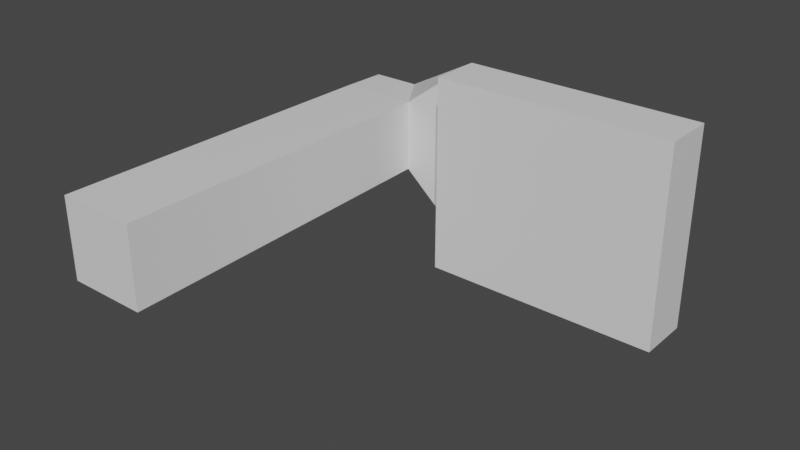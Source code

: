 # Source: Lampv2ProbaPoprawy.blend  (saved by Blender 3.6.11; exported with 4.5.12 LTS)
import bpy
from mathutils import Matrix  # noqa: F401  (used for matrix-valued properties, if any)

bpy.ops.wm.read_factory_settings(use_empty=True)
scene = bpy.context.scene
scene.name = 'Scene'

# ---- collections
col_collection = bpy.data.collections.new('Collection'); scene.collection.children.link(col_collection)

# ---- materials (node trees are filled in below, after node groups)
mat_material = bpy.data.materials.new('Material')
mat_material.alpha_threshold = 0.0
mat_material.use_transparent_shadow = False
mat_material.roughness = 0.5
mat_material.line_color = (0.0, 0.0, 0.0, 1.0)

# ---- material node trees
mat_material.use_nodes = True; mat_material.node_tree.nodes.clear()
_N = mat_material.node_tree.nodes; _L = mat_material.node_tree.links
n0 = _N.new('ShaderNodeOutputMaterial'); n0.name = 'Material Output'; n0.location = (300, 300)
n1 = _N.new('ShaderNodeBsdfPrincipled'); n1.name = 'Principled BSDF'; n1.location = (10, 300)
n1.distribution = 'GGX'
n1.subsurface_method = 'RANDOM_WALK_SKIN'
n1.inputs[3].default_value = 1.45
n1.inputs[27].default_value = (0.0, 0.0, 0.0, 1.0)
n1.inputs[28].default_value = 1.0
_L.new(n1.outputs[0], n0.inputs[0])
n0.is_active_output = True

# ---- world
world_world = bpy.data.worlds.new('World'); scene.world = world_world
world_world.use_nodes = True; world_world.node_tree.nodes.clear()
_N = world_world.node_tree.nodes; _L = world_world.node_tree.links
n0 = _N.new('ShaderNodeOutputWorld'); n0.name = 'World Output'; n0.location = (300, 300)
n1 = _N.new('ShaderNodeBackground'); n1.name = 'Background'; n1.location = (10, 300)
n1.inputs[0].default_value = (0.05088, 0.05088, 0.05088, 1.0)
_L.new(n1.outputs[0], n0.inputs[0])
n0.is_active_output = True
world_world.color = (0.05088, 0.05088, 0.05088)
world_world.use_sun_shadow = False
world_world.sun_shadow_jitter_overblur = 0.0

# ---- meshes
me_cube = bpy.data.meshes.new('Cube')
me_cube.from_pydata([(0.2566, 9.979, -1.03), (1.005, -0.02115, -1.03), (0.2566, 9.979, 1.016), (1.005, -0.02115, 1.037), (-0.9857, 9.979, -1.032), (-1.069, -0.02115, -1.03), (-0.9857, 9.979, 1.011), (-1.069, -0.02115, 1.037), (1.015, 8.817, -0.8114), (-0.9857, 8.817, 1.037), (1.015, 8.817, 1.043), (-0.9857, 8.817, -1.03), (7.278, 9.979, -1.03), (7.278, 9.979, 1.037), (8.931, 8.817, -2.497), (8.931, 8.817, 2.503), (4.607, 9.979, 1.037), (4.607, 9.979, -1.03), (2.954, 8.817, 2.503), (2.954, 8.817, -2.497), (8.931, 7.519, -2.497), (8.931, 7.519, 2.503), (2.954, 7.519, 2.503), (2.954, 7.519, -2.497)], [], [(4, 2, 0), (2, 9, 10), (6, 11, 9), (1, 7, 5), (16, 12, 17), (4, 8, 11), (11, 1, 5), (8, 3, 1), (9, 5, 7), (10, 7, 3), (12, 15, 14), (16, 15, 13), (17, 14, 19), (19, 22, 18), (8, 18, 10), (0, 19, 8), (2, 18, 16), (2, 17, 0), (22, 20, 21), (18, 21, 15), (14, 23, 19), (15, 20, 14), (4, 6, 2), (2, 6, 9), (6, 4, 11), (1, 3, 7), (16, 13, 12), (4, 0, 8), (11, 8, 1), (8, 10, 3), (9, 11, 5), (10, 9, 7), (12, 13, 15), (16, 18, 15), (17, 12, 14), (19, 23, 22), (8, 19, 18), (0, 17, 19), (2, 10, 18), (2, 16, 17), (22, 23, 20), (18, 22, 21), (14, 20, 23), (15, 21, 20)])
_uv = me_cube.uv_layers.new(name='UVMap')
_uv.uv.foreach_set('vector', [0.8375, 0.5375, 0.625, 0.75, 0.625, 0.5, 0.625, 0.75, 0.596, 0.9625, 0.596, 0.75, 0.625, 0.0, 0.596, 0.2875, 0.596, 0.0, 0.375, 0.5, 0.125, 0.75, 0.125, 0.5, 0.625, 0.75, 0.625, 0.5, 0.625, 0.5, 0.625, 0.25, 0.596, 0.5375, 0.596, 0.2875, 0.596, 0.2875, 0.375, 0.5, 0.375, 0.25, 0.596, 0.5375, 0.375, 0.75, 0.375, 0.5, 0.596, 0.0, 0.375, 0.25, 0.375, 0.0, 0.596, 0.75, 0.375, 1.0, 0.375, 0.75, 0.625, 0.5, 0.596, 0.75, 0.596, 0.5, 0.625, 0.75, 0.596, 0.75, 0.625, 0.75, 0.625, 0.5, 0.596, 0.5, 0.596, 0.5, 0.596, 0.5, 0.596, 0.75, 0.596, 0.75, 0.596, 0.5375, 0.596, 0.75, 0.596, 0.75, 0.625, 0.5, 0.596, 0.5, 0.596, 0.5375, 0.625, 0.75, 0.596, 0.75, 0.625, 0.75, 0.625, 0.75, 0.625, 0.5, 0.625, 0.5, 0.596, 0.75, 0.596, 0.5, 0.596, 0.75, 0.596, 0.75, 0.596, 0.75, 0.596, 0.75, 0.596, 0.5, 0.596, 0.5, 0.596, 0.5, 0.596, 0.75, 0.596, 0.5, 0.596, 0.5, 0.8375, 0.5375, 0.8375, 0.75, 0.625, 0.75, 0.625, 0.75, 0.625, 0.9625, 0.596, 0.9625, 0.625, 0.0, 0.625, 0.25, 0.596, 0.2875, 0.375, 0.5, 0.375, 0.75, 0.125, 0.75, 0.625, 0.75, 0.625, 0.75, 0.625, 0.5, 0.625, 0.25, 0.625, 0.5, 0.596, 0.5375, 0.596, 0.2875, 0.596, 0.5375, 0.375, 0.5, 0.596, 0.5375, 0.596, 0.75, 0.375, 0.75, 0.596, 0.0, 0.596, 0.2875, 0.375, 0.25, 0.596, 0.75, 0.596, 0.9625, 0.375, 1.0, 0.625, 0.5, 0.625, 0.75, 0.596, 0.75, 0.625, 0.75, 0.596, 0.75, 0.596, 0.75, 0.625, 0.5, 0.625, 0.5, 0.596, 0.5, 0.596, 0.5, 0.596, 0.5, 0.596, 0.75, 0.596, 0.5375, 0.596, 0.5, 0.596, 0.75, 0.625, 0.5, 0.625, 0.5, 0.596, 0.5, 0.625, 0.75, 0.596, 0.75, 0.596, 0.75, 0.625, 0.75, 0.625, 0.75, 0.625, 0.5, 0.596, 0.75, 0.596, 0.5, 0.596, 0.5, 0.596, 0.75, 0.596, 0.75, 0.596, 0.75, 0.596, 0.5, 0.596, 0.5, 0.596, 0.5, 0.596, 0.75, 0.596, 0.75, 0.596, 0.5])
me_cube.materials.append(mat_material)
me_cube.use_mirror_vertex_groups = False
me_cube.update()

# ---- objects
ob_lamp = bpy.data.objects.new('lamp', me_cube)

# ---- transforms, parenting, visibility, modifiers, constraints
ob_lamp.location = (0.0, 0.0, 0.0)
ob_lamp.lock_rotations_4d = False
ob_lamp.empty_display_type = 'ARROWS'
ob_lamp.lineart.crease_threshold = 0.0

# ---- collection membership
col_collection.objects.link(ob_lamp)

# ---- scene / render settings (as saved in the file)
scene.frame_start = 1; scene.frame_end = 250; scene.frame_set(1)
scene.render.engine = 'BLENDER_EEVEE_NEXT'
scene.cycles.sampling_pattern = 'TABULATED_SOBOL'
scene.view_settings.view_transform = 'Filmic'
bpy.context.view_layer.update()

# ---- added for rendering (the .blend has no active camera and no usable light): camera, sun
cam_auto = bpy.data.cameras.new('AutoCamera')
cam_auto.lens = 50.0
cam_auto.sensor_width = 36.0
cam_auto.clip_end = 1000.0
ob_auto_camera = bpy.data.objects.new('AutoCamera', cam_auto)
scene.collection.objects.link(ob_auto_camera)
ob_auto_camera.location = (17.809, -11.6752, 11.1061)
ob_auto_camera.rotation_euler = (1.09748, -7.21219e-08, 0.694738)
scene.camera = ob_auto_camera
light_auto_sun = bpy.data.lights.new('AutoSun', 'SUN')
light_auto_sun.energy = 3.0
light_auto_sun.angle = 0.0523599
ob_auto_sun = bpy.data.objects.new('AutoSun', light_auto_sun)
scene.collection.objects.link(ob_auto_sun)
ob_auto_sun.rotation_euler = (0.872665, 0.174533, 0.523599)
bpy.context.view_layer.update()
